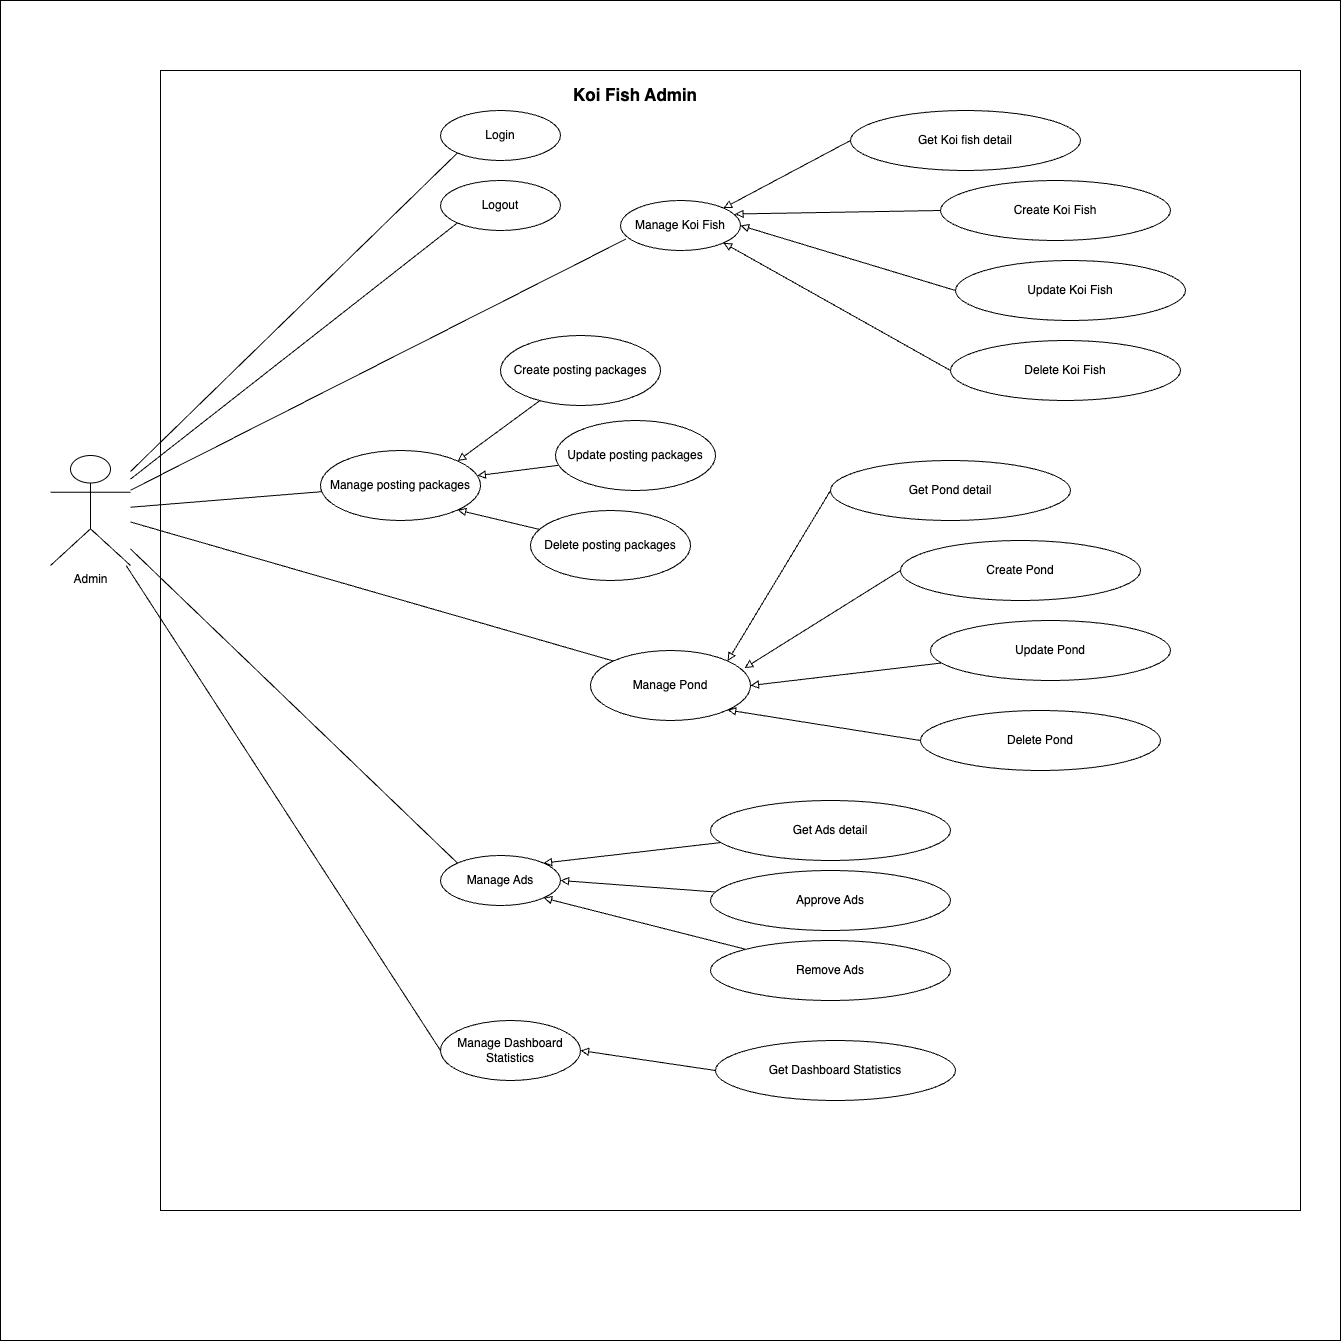

The diagram above was exported from draw.io. Its source (the exported page's mxGraphModel, read from the mxfile embedded in the PNG):
<mxGraphModel dx="1431" dy="1966" grid="1" gridSize="10" guides="1" tooltips="1" connect="1" arrows="1" fold="1" page="1" pageScale="1" pageWidth="1100" pageHeight="1700" math="0" shadow="0">
  <root>
    <mxCell id="0" />
    <mxCell id="1" parent="0" />
    <mxCell id="mUO50K4gz3qXtgfB_dF--1" value="" style="whiteSpace=wrap;html=1;aspect=fixed;" vertex="1" parent="1">
      <mxGeometry x="200" y="40" width="1340" height="1340" as="geometry" />
    </mxCell>
    <mxCell id="tVs366qA-Nftpp1Pj8ge-59" value="" style="whiteSpace=wrap;html=1;aspect=fixed;" parent="1" vertex="1">
      <mxGeometry x="360" y="110" width="1140" height="1140" as="geometry" />
    </mxCell>
    <mxCell id="tVs366qA-Nftpp1Pj8ge-24" style="rounded=0;orthogonalLoop=1;jettySize=auto;html=1;entryX=0;entryY=1;entryDx=0;entryDy=0;endArrow=none;endFill=0;" parent="1" source="tVs366qA-Nftpp1Pj8ge-1" target="tVs366qA-Nftpp1Pj8ge-12" edge="1">
      <mxGeometry relative="1" as="geometry" />
    </mxCell>
    <mxCell id="tVs366qA-Nftpp1Pj8ge-25" style="rounded=0;orthogonalLoop=1;jettySize=auto;html=1;entryX=0;entryY=1;entryDx=0;entryDy=0;endArrow=none;endFill=0;" parent="1" source="tVs366qA-Nftpp1Pj8ge-1" target="tVs366qA-Nftpp1Pj8ge-9" edge="1">
      <mxGeometry relative="1" as="geometry" />
    </mxCell>
    <mxCell id="tVs366qA-Nftpp1Pj8ge-43" style="rounded=0;orthogonalLoop=1;jettySize=auto;html=1;entryX=0;entryY=0;entryDx=0;entryDy=0;endArrow=none;endFill=0;" parent="1" source="tVs366qA-Nftpp1Pj8ge-1" target="tVs366qA-Nftpp1Pj8ge-34" edge="1">
      <mxGeometry relative="1" as="geometry" />
    </mxCell>
    <mxCell id="tVs366qA-Nftpp1Pj8ge-49" style="rounded=0;orthogonalLoop=1;jettySize=auto;html=1;entryX=0;entryY=0;entryDx=0;entryDy=0;endArrow=none;endFill=0;" parent="1" source="tVs366qA-Nftpp1Pj8ge-1" target="tVs366qA-Nftpp1Pj8ge-44" edge="1">
      <mxGeometry relative="1" as="geometry" />
    </mxCell>
    <mxCell id="tVs366qA-Nftpp1Pj8ge-55" style="rounded=0;orthogonalLoop=1;jettySize=auto;html=1;entryX=0;entryY=0.5;entryDx=0;entryDy=0;endArrow=none;endFill=0;" parent="1" source="tVs366qA-Nftpp1Pj8ge-1" target="tVs366qA-Nftpp1Pj8ge-54" edge="1">
      <mxGeometry relative="1" as="geometry">
        <mxPoint x="50" y="610" as="sourcePoint" />
      </mxGeometry>
    </mxCell>
    <mxCell id="mUO50K4gz3qXtgfB_dF--4" style="rounded=0;orthogonalLoop=1;jettySize=auto;html=1;endArrow=none;endFill=0;" edge="1" parent="1" source="tVs366qA-Nftpp1Pj8ge-1" target="mUO50K4gz3qXtgfB_dF--2">
      <mxGeometry relative="1" as="geometry" />
    </mxCell>
    <mxCell id="tVs366qA-Nftpp1Pj8ge-1" value="&lt;div&gt;&lt;div&gt;Admin&lt;/div&gt;&lt;/div&gt;" style="shape=umlActor;verticalLabelPosition=bottom;verticalAlign=top;html=1;outlineConnect=0;" parent="1" vertex="1">
      <mxGeometry x="250" y="495" width="80" height="110" as="geometry" />
    </mxCell>
    <mxCell id="tVs366qA-Nftpp1Pj8ge-9" value="Login" style="ellipse;whiteSpace=wrap;html=1;" parent="1" vertex="1">
      <mxGeometry x="640" y="150" width="120" height="50" as="geometry" />
    </mxCell>
    <mxCell id="tVs366qA-Nftpp1Pj8ge-12" value="Logout" style="ellipse;whiteSpace=wrap;html=1;" parent="1" vertex="1">
      <mxGeometry x="640" y="220" width="120" height="50" as="geometry" />
    </mxCell>
    <mxCell id="tVs366qA-Nftpp1Pj8ge-21" value="Manage Koi Fish" style="ellipse;whiteSpace=wrap;html=1;" parent="1" vertex="1">
      <mxGeometry x="820" y="240" width="120" height="50" as="geometry" />
    </mxCell>
    <mxCell id="tVs366qA-Nftpp1Pj8ge-23" style="rounded=0;orthogonalLoop=1;jettySize=auto;html=1;entryX=0.046;entryY=0.77;entryDx=0;entryDy=0;entryPerimeter=0;startArrow=none;startFill=0;endArrow=none;endFill=0;" parent="1" source="tVs366qA-Nftpp1Pj8ge-1" target="tVs366qA-Nftpp1Pj8ge-21" edge="1">
      <mxGeometry relative="1" as="geometry" />
    </mxCell>
    <mxCell id="tVs366qA-Nftpp1Pj8ge-27" style="rounded=0;orthogonalLoop=1;jettySize=auto;html=1;entryX=1;entryY=0;entryDx=0;entryDy=0;endArrow=block;endFill=0;exitX=0;exitY=0.5;exitDx=0;exitDy=0;" parent="1" source="tVs366qA-Nftpp1Pj8ge-26" target="tVs366qA-Nftpp1Pj8ge-21" edge="1">
      <mxGeometry relative="1" as="geometry" />
    </mxCell>
    <mxCell id="tVs366qA-Nftpp1Pj8ge-26" value="Get Koi fish detail" style="ellipse;whiteSpace=wrap;html=1;" parent="1" vertex="1">
      <mxGeometry x="1050" y="150" width="230" height="60" as="geometry" />
    </mxCell>
    <mxCell id="tVs366qA-Nftpp1Pj8ge-29" style="rounded=0;orthogonalLoop=1;jettySize=auto;html=1;endArrow=block;endFill=0;exitX=0;exitY=0.5;exitDx=0;exitDy=0;entryX=0.954;entryY=0.27;entryDx=0;entryDy=0;entryPerimeter=0;" parent="1" source="tVs366qA-Nftpp1Pj8ge-28" target="tVs366qA-Nftpp1Pj8ge-21" edge="1">
      <mxGeometry relative="1" as="geometry" />
    </mxCell>
    <mxCell id="tVs366qA-Nftpp1Pj8ge-28" value="Create Koi Fish" style="ellipse;whiteSpace=wrap;html=1;" parent="1" vertex="1">
      <mxGeometry x="1140" y="220" width="230" height="60" as="geometry" />
    </mxCell>
    <mxCell id="tVs366qA-Nftpp1Pj8ge-30" value="Update Koi Fish" style="ellipse;whiteSpace=wrap;html=1;" parent="1" vertex="1">
      <mxGeometry x="1155" y="300" width="230" height="60" as="geometry" />
    </mxCell>
    <mxCell id="tVs366qA-Nftpp1Pj8ge-33" style="rounded=0;orthogonalLoop=1;jettySize=auto;html=1;endArrow=block;endFill=0;exitX=0;exitY=0.5;exitDx=0;exitDy=0;entryX=1;entryY=1;entryDx=0;entryDy=0;" parent="1" source="tVs366qA-Nftpp1Pj8ge-31" target="tVs366qA-Nftpp1Pj8ge-21" edge="1">
      <mxGeometry relative="1" as="geometry">
        <mxPoint x="320" y="330" as="targetPoint" />
        <mxPoint x="410" y="390" as="sourcePoint" />
      </mxGeometry>
    </mxCell>
    <mxCell id="tVs366qA-Nftpp1Pj8ge-31" value="Delete Koi Fish" style="ellipse;whiteSpace=wrap;html=1;" parent="1" vertex="1">
      <mxGeometry x="1150" y="380" width="230" height="60" as="geometry" />
    </mxCell>
    <mxCell id="tVs366qA-Nftpp1Pj8ge-32" style="rounded=0;orthogonalLoop=1;jettySize=auto;html=1;entryX=1;entryY=0.5;entryDx=0;entryDy=0;endArrow=block;endFill=0;exitX=0;exitY=0.5;exitDx=0;exitDy=0;" parent="1" source="tVs366qA-Nftpp1Pj8ge-30" target="tVs366qA-Nftpp1Pj8ge-21" edge="1">
      <mxGeometry relative="1" as="geometry" />
    </mxCell>
    <mxCell id="tVs366qA-Nftpp1Pj8ge-34" value="Manage Pond" style="ellipse;whiteSpace=wrap;html=1;" parent="1" vertex="1">
      <mxGeometry x="790" y="690" width="160" height="70" as="geometry" />
    </mxCell>
    <mxCell id="tVs366qA-Nftpp1Pj8ge-39" style="rounded=0;orthogonalLoop=1;jettySize=auto;html=1;entryX=1;entryY=0;entryDx=0;entryDy=0;endArrow=block;endFill=0;exitX=0;exitY=0.5;exitDx=0;exitDy=0;" parent="1" source="tVs366qA-Nftpp1Pj8ge-35" target="tVs366qA-Nftpp1Pj8ge-34" edge="1">
      <mxGeometry relative="1" as="geometry" />
    </mxCell>
    <mxCell id="tVs366qA-Nftpp1Pj8ge-35" value="Get Pond detail" style="ellipse;whiteSpace=wrap;html=1;" parent="1" vertex="1">
      <mxGeometry x="1030" y="500" width="240" height="60" as="geometry" />
    </mxCell>
    <mxCell id="tVs366qA-Nftpp1Pj8ge-36" value="Create Pond" style="ellipse;whiteSpace=wrap;html=1;" parent="1" vertex="1">
      <mxGeometry x="1100" y="580" width="240" height="60" as="geometry" />
    </mxCell>
    <mxCell id="tVs366qA-Nftpp1Pj8ge-41" style="rounded=0;orthogonalLoop=1;jettySize=auto;html=1;entryX=1;entryY=0.5;entryDx=0;entryDy=0;endArrow=block;endFill=0;" parent="1" source="tVs366qA-Nftpp1Pj8ge-37" target="tVs366qA-Nftpp1Pj8ge-34" edge="1">
      <mxGeometry relative="1" as="geometry">
        <mxPoint x="320" y="680" as="targetPoint" />
      </mxGeometry>
    </mxCell>
    <mxCell id="tVs366qA-Nftpp1Pj8ge-37" value="Update Pond" style="ellipse;whiteSpace=wrap;html=1;" parent="1" vertex="1">
      <mxGeometry x="1130" y="660" width="240" height="60" as="geometry" />
    </mxCell>
    <mxCell id="tVs366qA-Nftpp1Pj8ge-42" style="rounded=0;orthogonalLoop=1;jettySize=auto;html=1;entryX=1;entryY=1;entryDx=0;entryDy=0;endArrow=block;endFill=0;exitX=0;exitY=0.5;exitDx=0;exitDy=0;" parent="1" source="tVs366qA-Nftpp1Pj8ge-38" target="tVs366qA-Nftpp1Pj8ge-34" edge="1">
      <mxGeometry relative="1" as="geometry" />
    </mxCell>
    <mxCell id="tVs366qA-Nftpp1Pj8ge-38" value="Delete Pond" style="ellipse;whiteSpace=wrap;html=1;" parent="1" vertex="1">
      <mxGeometry x="1120" y="750" width="240" height="60" as="geometry" />
    </mxCell>
    <mxCell id="tVs366qA-Nftpp1Pj8ge-40" style="rounded=0;orthogonalLoop=1;jettySize=auto;html=1;entryX=0.963;entryY=0.25;entryDx=0;entryDy=0;entryPerimeter=0;endArrow=block;endFill=0;exitX=0;exitY=0.5;exitDx=0;exitDy=0;" parent="1" source="tVs366qA-Nftpp1Pj8ge-36" target="tVs366qA-Nftpp1Pj8ge-34" edge="1">
      <mxGeometry relative="1" as="geometry" />
    </mxCell>
    <mxCell id="tVs366qA-Nftpp1Pj8ge-44" value="Manage Ads" style="ellipse;whiteSpace=wrap;html=1;" parent="1" vertex="1">
      <mxGeometry x="640" y="895" width="120" height="50" as="geometry" />
    </mxCell>
    <mxCell id="tVs366qA-Nftpp1Pj8ge-53" style="rounded=0;orthogonalLoop=1;jettySize=auto;html=1;entryX=1;entryY=1;entryDx=0;entryDy=0;endArrow=block;endFill=0;" parent="1" source="tVs366qA-Nftpp1Pj8ge-46" target="tVs366qA-Nftpp1Pj8ge-44" edge="1">
      <mxGeometry relative="1" as="geometry" />
    </mxCell>
    <mxCell id="tVs366qA-Nftpp1Pj8ge-46" value="Remove Ads" style="ellipse;whiteSpace=wrap;html=1;" parent="1" vertex="1">
      <mxGeometry x="910" y="980" width="240" height="60" as="geometry" />
    </mxCell>
    <mxCell id="tVs366qA-Nftpp1Pj8ge-52" style="rounded=0;orthogonalLoop=1;jettySize=auto;html=1;entryX=1;entryY=0.5;entryDx=0;entryDy=0;endArrow=block;endFill=0;" parent="1" source="tVs366qA-Nftpp1Pj8ge-47" target="tVs366qA-Nftpp1Pj8ge-44" edge="1">
      <mxGeometry relative="1" as="geometry" />
    </mxCell>
    <mxCell id="tVs366qA-Nftpp1Pj8ge-47" value="Approve Ads" style="ellipse;whiteSpace=wrap;html=1;" parent="1" vertex="1">
      <mxGeometry x="910" y="910" width="240" height="60" as="geometry" />
    </mxCell>
    <mxCell id="tVs366qA-Nftpp1Pj8ge-51" style="rounded=0;orthogonalLoop=1;jettySize=auto;html=1;entryX=1;entryY=0;entryDx=0;entryDy=0;endArrow=block;endFill=0;" parent="1" source="tVs366qA-Nftpp1Pj8ge-48" target="tVs366qA-Nftpp1Pj8ge-44" edge="1">
      <mxGeometry relative="1" as="geometry" />
    </mxCell>
    <mxCell id="tVs366qA-Nftpp1Pj8ge-48" value="Get Ads detail" style="ellipse;whiteSpace=wrap;html=1;" parent="1" vertex="1">
      <mxGeometry x="910" y="840" width="240" height="60" as="geometry" />
    </mxCell>
    <mxCell id="tVs366qA-Nftpp1Pj8ge-54" value="Manage Dashboard Statistics" style="ellipse;whiteSpace=wrap;html=1;" parent="1" vertex="1">
      <mxGeometry x="640" y="1060" width="140" height="60" as="geometry" />
    </mxCell>
    <mxCell id="tVs366qA-Nftpp1Pj8ge-62" style="rounded=0;orthogonalLoop=1;jettySize=auto;html=1;entryX=1;entryY=0.5;entryDx=0;entryDy=0;endArrow=block;endFill=0;exitX=0;exitY=0.5;exitDx=0;exitDy=0;" parent="1" source="tVs366qA-Nftpp1Pj8ge-56" target="tVs366qA-Nftpp1Pj8ge-54" edge="1">
      <mxGeometry relative="1" as="geometry" />
    </mxCell>
    <mxCell id="tVs366qA-Nftpp1Pj8ge-56" value="Get Dashboard Statistics" style="ellipse;whiteSpace=wrap;html=1;" parent="1" vertex="1">
      <mxGeometry x="915" y="1080" width="240" height="60" as="geometry" />
    </mxCell>
    <mxCell id="tVs366qA-Nftpp1Pj8ge-60" value="&lt;b&gt;&lt;font style=&quot;font-size: 17px;&quot;&gt;Koi Fish Admin&lt;/font&gt;&lt;/b&gt;" style="text;html=1;align=center;verticalAlign=middle;whiteSpace=wrap;rounded=0;" parent="1" vertex="1">
      <mxGeometry x="755" y="120" width="160" height="30" as="geometry" />
    </mxCell>
    <mxCell id="mUO50K4gz3qXtgfB_dF--2" value="Manage posting packages" style="ellipse;whiteSpace=wrap;html=1;" vertex="1" parent="1">
      <mxGeometry x="520" y="490" width="160" height="70" as="geometry" />
    </mxCell>
    <mxCell id="mUO50K4gz3qXtgfB_dF--10" style="rounded=0;orthogonalLoop=1;jettySize=auto;html=1;endArrow=block;endFill=0;" edge="1" parent="1" source="mUO50K4gz3qXtgfB_dF--5" target="mUO50K4gz3qXtgfB_dF--2">
      <mxGeometry relative="1" as="geometry" />
    </mxCell>
    <mxCell id="mUO50K4gz3qXtgfB_dF--5" value="Update posting packages" style="ellipse;whiteSpace=wrap;html=1;" vertex="1" parent="1">
      <mxGeometry x="755" y="460" width="160" height="70" as="geometry" />
    </mxCell>
    <mxCell id="mUO50K4gz3qXtgfB_dF--9" style="rounded=0;orthogonalLoop=1;jettySize=auto;html=1;entryX=1;entryY=0;entryDx=0;entryDy=0;endArrow=block;endFill=0;" edge="1" parent="1" source="mUO50K4gz3qXtgfB_dF--6" target="mUO50K4gz3qXtgfB_dF--2">
      <mxGeometry relative="1" as="geometry" />
    </mxCell>
    <mxCell id="mUO50K4gz3qXtgfB_dF--6" value="Create posting packages" style="ellipse;whiteSpace=wrap;html=1;" vertex="1" parent="1">
      <mxGeometry x="700" y="375" width="160" height="70" as="geometry" />
    </mxCell>
    <mxCell id="mUO50K4gz3qXtgfB_dF--11" style="rounded=0;orthogonalLoop=1;jettySize=auto;html=1;entryX=1;entryY=1;entryDx=0;entryDy=0;endArrow=block;endFill=0;" edge="1" parent="1" source="mUO50K4gz3qXtgfB_dF--7" target="mUO50K4gz3qXtgfB_dF--2">
      <mxGeometry relative="1" as="geometry" />
    </mxCell>
    <mxCell id="mUO50K4gz3qXtgfB_dF--7" value="Delete posting packages" style="ellipse;whiteSpace=wrap;html=1;" vertex="1" parent="1">
      <mxGeometry x="730" y="550" width="160" height="70" as="geometry" />
    </mxCell>
  </root>
</mxGraphModel>